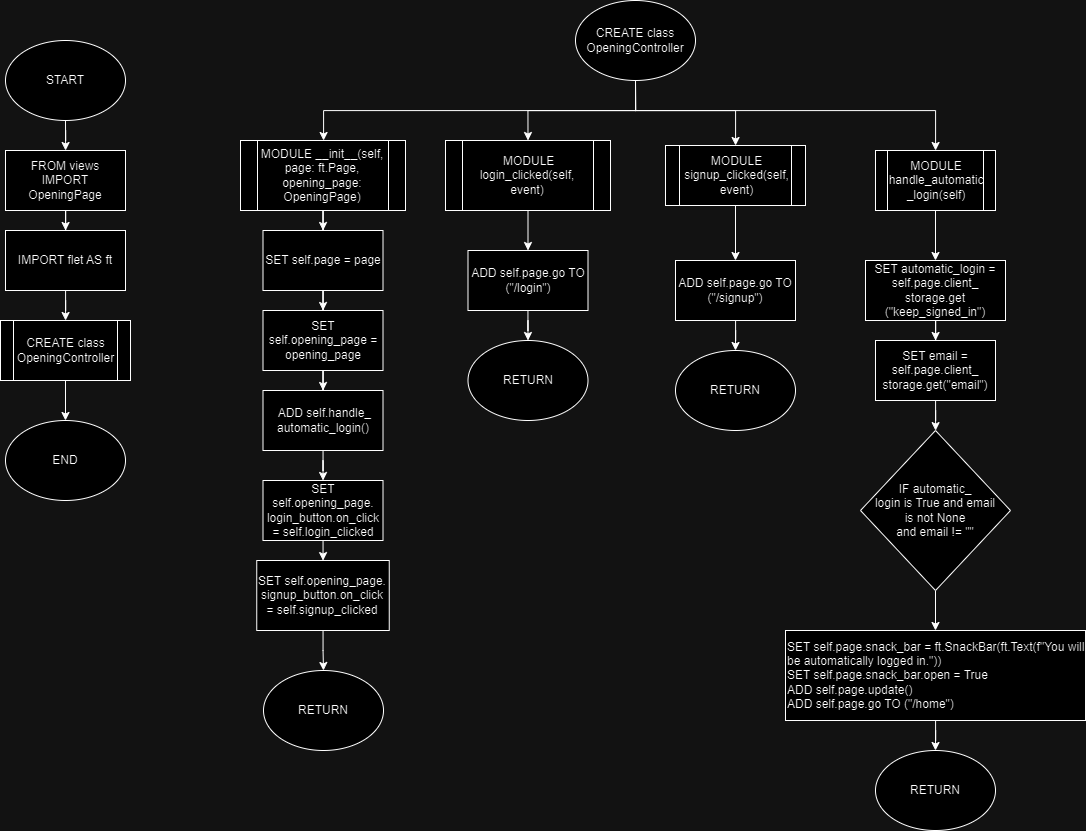

The diagram above was exported from draw.io. Its source (the exported page's mxGraphModel, read from the mxfile embedded in the PNG):
<mxGraphModel dx="1735" dy="1091" grid="1" gridSize="10" guides="1" tooltips="1" connect="1" arrows="1" fold="1" page="1" pageScale="1" pageWidth="850" pageHeight="1100" math="0" shadow="0">
  <root>
    <mxCell id="0" />
    <mxCell id="1" parent="0" />
    <mxCell id="VjHGMH8m7W-d0zgE7HE5-6" value="" style="edgeStyle=orthogonalEdgeStyle;rounded=0;orthogonalLoop=1;jettySize=auto;html=1;" edge="1" parent="1" source="VjHGMH8m7W-d0zgE7HE5-1" target="VjHGMH8m7W-d0zgE7HE5-5">
      <mxGeometry relative="1" as="geometry" />
    </mxCell>
    <mxCell id="VjHGMH8m7W-d0zgE7HE5-1" value="START" style="ellipse;whiteSpace=wrap;html=1;" vertex="1" parent="1">
      <mxGeometry x="130" y="60" width="120" height="80" as="geometry" />
    </mxCell>
    <mxCell id="VjHGMH8m7W-d0zgE7HE5-8" value="" style="edgeStyle=orthogonalEdgeStyle;rounded=0;orthogonalLoop=1;jettySize=auto;html=1;" edge="1" parent="1" source="VjHGMH8m7W-d0zgE7HE5-5" target="VjHGMH8m7W-d0zgE7HE5-7">
      <mxGeometry relative="1" as="geometry" />
    </mxCell>
    <mxCell id="VjHGMH8m7W-d0zgE7HE5-5" value="FROM views IMPORT OpeningPage" style="whiteSpace=wrap;html=1;" vertex="1" parent="1">
      <mxGeometry x="130" y="170" width="120" height="60" as="geometry" />
    </mxCell>
    <mxCell id="VjHGMH8m7W-d0zgE7HE5-10" value="" style="edgeStyle=orthogonalEdgeStyle;rounded=0;orthogonalLoop=1;jettySize=auto;html=1;" edge="1" parent="1" source="VjHGMH8m7W-d0zgE7HE5-7" target="VjHGMH8m7W-d0zgE7HE5-9">
      <mxGeometry relative="1" as="geometry" />
    </mxCell>
    <mxCell id="VjHGMH8m7W-d0zgE7HE5-7" value="IMPORT flet AS ft" style="whiteSpace=wrap;html=1;" vertex="1" parent="1">
      <mxGeometry x="130" y="250" width="120" height="60" as="geometry" />
    </mxCell>
    <mxCell id="VjHGMH8m7W-d0zgE7HE5-12" value="" style="edgeStyle=orthogonalEdgeStyle;rounded=0;orthogonalLoop=1;jettySize=auto;html=1;" edge="1" parent="1" source="VjHGMH8m7W-d0zgE7HE5-9" target="VjHGMH8m7W-d0zgE7HE5-11">
      <mxGeometry relative="1" as="geometry" />
    </mxCell>
    <mxCell id="VjHGMH8m7W-d0zgE7HE5-9" value="CREATE class OpeningController" style="shape=process;whiteSpace=wrap;html=1;backgroundOutline=1;" vertex="1" parent="1">
      <mxGeometry x="125" y="340" width="130" height="60" as="geometry" />
    </mxCell>
    <mxCell id="VjHGMH8m7W-d0zgE7HE5-11" value="END" style="ellipse;whiteSpace=wrap;html=1;" vertex="1" parent="1">
      <mxGeometry x="130" y="440" width="120" height="80" as="geometry" />
    </mxCell>
    <mxCell id="VjHGMH8m7W-d0zgE7HE5-48" style="edgeStyle=orthogonalEdgeStyle;rounded=0;orthogonalLoop=1;jettySize=auto;html=1;entryX=0.5;entryY=0;entryDx=0;entryDy=0;" edge="1" parent="1" source="VjHGMH8m7W-d0zgE7HE5-13" target="VjHGMH8m7W-d0zgE7HE5-25">
      <mxGeometry relative="1" as="geometry" />
    </mxCell>
    <mxCell id="VjHGMH8m7W-d0zgE7HE5-49" style="edgeStyle=orthogonalEdgeStyle;rounded=0;orthogonalLoop=1;jettySize=auto;html=1;" edge="1" parent="1" source="VjHGMH8m7W-d0zgE7HE5-13" target="VjHGMH8m7W-d0zgE7HE5-28">
      <mxGeometry relative="1" as="geometry">
        <Array as="points">
          <mxPoint x="760" y="130" />
          <mxPoint x="860" y="130" />
        </Array>
      </mxGeometry>
    </mxCell>
    <mxCell id="VjHGMH8m7W-d0zgE7HE5-50" style="edgeStyle=orthogonalEdgeStyle;rounded=0;orthogonalLoop=1;jettySize=auto;html=1;" edge="1" parent="1" source="VjHGMH8m7W-d0zgE7HE5-13" target="VjHGMH8m7W-d0zgE7HE5-31">
      <mxGeometry relative="1" as="geometry">
        <Array as="points">
          <mxPoint x="760" y="130" />
          <mxPoint x="1060" y="130" />
        </Array>
      </mxGeometry>
    </mxCell>
    <mxCell id="VjHGMH8m7W-d0zgE7HE5-51" style="edgeStyle=orthogonalEdgeStyle;rounded=0;orthogonalLoop=1;jettySize=auto;html=1;" edge="1" parent="1" source="VjHGMH8m7W-d0zgE7HE5-13" target="VjHGMH8m7W-d0zgE7HE5-14">
      <mxGeometry relative="1" as="geometry">
        <Array as="points">
          <mxPoint x="760" y="130" />
          <mxPoint x="448" y="130" />
        </Array>
      </mxGeometry>
    </mxCell>
    <mxCell id="VjHGMH8m7W-d0zgE7HE5-13" value="CREATE class OpeningController" style="ellipse;whiteSpace=wrap;html=1;" vertex="1" parent="1">
      <mxGeometry x="700" y="20" width="120" height="80" as="geometry" />
    </mxCell>
    <mxCell id="VjHGMH8m7W-d0zgE7HE5-16" value="" style="edgeStyle=orthogonalEdgeStyle;rounded=0;orthogonalLoop=1;jettySize=auto;html=1;" edge="1" parent="1" source="VjHGMH8m7W-d0zgE7HE5-14" target="VjHGMH8m7W-d0zgE7HE5-15">
      <mxGeometry relative="1" as="geometry" />
    </mxCell>
    <mxCell id="VjHGMH8m7W-d0zgE7HE5-14" value="MODULE __init__(self, page: ft.Page, opening_page: OpeningPage)" style="shape=process;whiteSpace=wrap;html=1;backgroundOutline=1;" vertex="1" parent="1">
      <mxGeometry x="365" y="160" width="165" height="70" as="geometry" />
    </mxCell>
    <mxCell id="VjHGMH8m7W-d0zgE7HE5-18" value="" style="edgeStyle=orthogonalEdgeStyle;rounded=0;orthogonalLoop=1;jettySize=auto;html=1;" edge="1" parent="1" source="VjHGMH8m7W-d0zgE7HE5-15" target="VjHGMH8m7W-d0zgE7HE5-17">
      <mxGeometry relative="1" as="geometry" />
    </mxCell>
    <mxCell id="VjHGMH8m7W-d0zgE7HE5-15" value="SET self.page = page" style="whiteSpace=wrap;html=1;" vertex="1" parent="1">
      <mxGeometry x="387.5" y="250" width="120" height="60" as="geometry" />
    </mxCell>
    <mxCell id="VjHGMH8m7W-d0zgE7HE5-20" value="" style="edgeStyle=orthogonalEdgeStyle;rounded=0;orthogonalLoop=1;jettySize=auto;html=1;" edge="1" parent="1" source="VjHGMH8m7W-d0zgE7HE5-17" target="VjHGMH8m7W-d0zgE7HE5-19">
      <mxGeometry relative="1" as="geometry" />
    </mxCell>
    <mxCell id="VjHGMH8m7W-d0zgE7HE5-17" value="SET self.opening_page = opening_page" style="whiteSpace=wrap;html=1;" vertex="1" parent="1">
      <mxGeometry x="387.5" y="330" width="120" height="60" as="geometry" />
    </mxCell>
    <mxCell id="VjHGMH8m7W-d0zgE7HE5-22" value="" style="edgeStyle=orthogonalEdgeStyle;rounded=0;orthogonalLoop=1;jettySize=auto;html=1;" edge="1" parent="1" source="VjHGMH8m7W-d0zgE7HE5-19" target="VjHGMH8m7W-d0zgE7HE5-21">
      <mxGeometry relative="1" as="geometry" />
    </mxCell>
    <mxCell id="VjHGMH8m7W-d0zgE7HE5-19" value="&amp;nbsp;ADD self.handle_&lt;br&gt;automatic_login()" style="whiteSpace=wrap;html=1;" vertex="1" parent="1">
      <mxGeometry x="387.5" y="410" width="120" height="60" as="geometry" />
    </mxCell>
    <mxCell id="VjHGMH8m7W-d0zgE7HE5-24" value="" style="edgeStyle=orthogonalEdgeStyle;rounded=0;orthogonalLoop=1;jettySize=auto;html=1;" edge="1" parent="1" source="VjHGMH8m7W-d0zgE7HE5-21" target="VjHGMH8m7W-d0zgE7HE5-23">
      <mxGeometry relative="1" as="geometry" />
    </mxCell>
    <mxCell id="VjHGMH8m7W-d0zgE7HE5-21" value="SET self.opening_page.&lt;br&gt;login_button.on_click = self.login_clicked" style="whiteSpace=wrap;html=1;" vertex="1" parent="1">
      <mxGeometry x="387.5" y="500" width="120" height="60" as="geometry" />
    </mxCell>
    <mxCell id="VjHGMH8m7W-d0zgE7HE5-44" value="" style="edgeStyle=orthogonalEdgeStyle;rounded=0;orthogonalLoop=1;jettySize=auto;html=1;" edge="1" parent="1" source="VjHGMH8m7W-d0zgE7HE5-23" target="VjHGMH8m7W-d0zgE7HE5-40">
      <mxGeometry relative="1" as="geometry" />
    </mxCell>
    <mxCell id="VjHGMH8m7W-d0zgE7HE5-23" value="SET self.opening_page.&lt;br&gt;signup_button.on_click = self.signup_clicked" style="whiteSpace=wrap;html=1;" vertex="1" parent="1">
      <mxGeometry x="381.25" y="580" width="132.5" height="70" as="geometry" />
    </mxCell>
    <mxCell id="VjHGMH8m7W-d0zgE7HE5-27" value="" style="edgeStyle=orthogonalEdgeStyle;rounded=0;orthogonalLoop=1;jettySize=auto;html=1;" edge="1" parent="1" source="VjHGMH8m7W-d0zgE7HE5-25" target="VjHGMH8m7W-d0zgE7HE5-26">
      <mxGeometry relative="1" as="geometry" />
    </mxCell>
    <mxCell id="VjHGMH8m7W-d0zgE7HE5-25" value="&amp;nbsp;MODULE login_clicked(self, event)" style="shape=process;whiteSpace=wrap;html=1;backgroundOutline=1;" vertex="1" parent="1">
      <mxGeometry x="570" y="160" width="165" height="70" as="geometry" />
    </mxCell>
    <mxCell id="VjHGMH8m7W-d0zgE7HE5-45" value="" style="edgeStyle=orthogonalEdgeStyle;rounded=0;orthogonalLoop=1;jettySize=auto;html=1;" edge="1" parent="1" source="VjHGMH8m7W-d0zgE7HE5-26" target="VjHGMH8m7W-d0zgE7HE5-41">
      <mxGeometry relative="1" as="geometry" />
    </mxCell>
    <mxCell id="VjHGMH8m7W-d0zgE7HE5-26" value="ADD self.page.go TO (&quot;/login&quot;)" style="whiteSpace=wrap;html=1;" vertex="1" parent="1">
      <mxGeometry x="592.5" y="270" width="120" height="60" as="geometry" />
    </mxCell>
    <mxCell id="VjHGMH8m7W-d0zgE7HE5-30" value="" style="edgeStyle=orthogonalEdgeStyle;rounded=0;orthogonalLoop=1;jettySize=auto;html=1;" edge="1" parent="1" source="VjHGMH8m7W-d0zgE7HE5-28" target="VjHGMH8m7W-d0zgE7HE5-29">
      <mxGeometry relative="1" as="geometry" />
    </mxCell>
    <mxCell id="VjHGMH8m7W-d0zgE7HE5-28" value="MODULE signup_clicked(self, event)" style="shape=process;whiteSpace=wrap;html=1;backgroundOutline=1;" vertex="1" parent="1">
      <mxGeometry x="790" y="165" width="140" height="60" as="geometry" />
    </mxCell>
    <mxCell id="VjHGMH8m7W-d0zgE7HE5-46" value="" style="edgeStyle=orthogonalEdgeStyle;rounded=0;orthogonalLoop=1;jettySize=auto;html=1;" edge="1" parent="1" source="VjHGMH8m7W-d0zgE7HE5-29" target="VjHGMH8m7W-d0zgE7HE5-42">
      <mxGeometry relative="1" as="geometry" />
    </mxCell>
    <mxCell id="VjHGMH8m7W-d0zgE7HE5-29" value="ADD self.page.go TO (&quot;/signup&quot;)" style="whiteSpace=wrap;html=1;" vertex="1" parent="1">
      <mxGeometry x="800" y="280" width="120" height="60" as="geometry" />
    </mxCell>
    <mxCell id="VjHGMH8m7W-d0zgE7HE5-33" value="" style="edgeStyle=orthogonalEdgeStyle;rounded=0;orthogonalLoop=1;jettySize=auto;html=1;" edge="1" parent="1" source="VjHGMH8m7W-d0zgE7HE5-31" target="VjHGMH8m7W-d0zgE7HE5-32">
      <mxGeometry relative="1" as="geometry" />
    </mxCell>
    <mxCell id="VjHGMH8m7W-d0zgE7HE5-31" value="MODULE handle_automatic&lt;br&gt;_login(self)" style="shape=process;whiteSpace=wrap;html=1;backgroundOutline=1;" vertex="1" parent="1">
      <mxGeometry x="1000" y="170" width="120" height="60" as="geometry" />
    </mxCell>
    <mxCell id="VjHGMH8m7W-d0zgE7HE5-35" value="" style="edgeStyle=orthogonalEdgeStyle;rounded=0;orthogonalLoop=1;jettySize=auto;html=1;" edge="1" parent="1" source="VjHGMH8m7W-d0zgE7HE5-32" target="VjHGMH8m7W-d0zgE7HE5-34">
      <mxGeometry relative="1" as="geometry" />
    </mxCell>
    <mxCell id="VjHGMH8m7W-d0zgE7HE5-32" value="SET automatic_login = self.page.client_&lt;br&gt;storage.get&lt;br&gt;(&quot;keep_signed_in&quot;)" style="whiteSpace=wrap;html=1;" vertex="1" parent="1">
      <mxGeometry x="990" y="280" width="140" height="60" as="geometry" />
    </mxCell>
    <mxCell id="VjHGMH8m7W-d0zgE7HE5-37" value="" style="edgeStyle=orthogonalEdgeStyle;rounded=0;orthogonalLoop=1;jettySize=auto;html=1;" edge="1" parent="1" source="VjHGMH8m7W-d0zgE7HE5-34" target="VjHGMH8m7W-d0zgE7HE5-36">
      <mxGeometry relative="1" as="geometry" />
    </mxCell>
    <mxCell id="VjHGMH8m7W-d0zgE7HE5-34" value="SET email = self.page.client_&lt;br&gt;storage.get(&quot;email&quot;)" style="whiteSpace=wrap;html=1;" vertex="1" parent="1">
      <mxGeometry x="1000" y="360" width="120" height="60" as="geometry" />
    </mxCell>
    <mxCell id="VjHGMH8m7W-d0zgE7HE5-39" value="" style="edgeStyle=orthogonalEdgeStyle;rounded=0;orthogonalLoop=1;jettySize=auto;html=1;" edge="1" parent="1" source="VjHGMH8m7W-d0zgE7HE5-36" target="VjHGMH8m7W-d0zgE7HE5-38">
      <mxGeometry relative="1" as="geometry" />
    </mxCell>
    <mxCell id="VjHGMH8m7W-d0zgE7HE5-36" value="IF automatic_&lt;br&gt;login is True and email &lt;br&gt;is not None &lt;br&gt;and email != &quot;&quot;" style="rhombus;whiteSpace=wrap;html=1;" vertex="1" parent="1">
      <mxGeometry x="985" y="450" width="150" height="160" as="geometry" />
    </mxCell>
    <mxCell id="VjHGMH8m7W-d0zgE7HE5-47" value="" style="edgeStyle=orthogonalEdgeStyle;rounded=0;orthogonalLoop=1;jettySize=auto;html=1;" edge="1" parent="1" source="VjHGMH8m7W-d0zgE7HE5-38" target="VjHGMH8m7W-d0zgE7HE5-43">
      <mxGeometry relative="1" as="geometry" />
    </mxCell>
    <mxCell id="VjHGMH8m7W-d0zgE7HE5-38" value="&lt;div&gt;SET self.page.snack_bar = ft.SnackBar(ft.Text(f&quot;You will be automatically logged in.&quot;))&lt;/div&gt;&lt;div&gt;SET self.page.snack_bar.open = True&lt;/div&gt;&lt;div&gt;ADD self.page.update()&lt;/div&gt;&lt;div&gt;ADD self.page.go TO (&quot;/home&quot;)&lt;/div&gt;" style="whiteSpace=wrap;html=1;align=left;" vertex="1" parent="1">
      <mxGeometry x="910" y="650" width="300" height="90" as="geometry" />
    </mxCell>
    <mxCell id="VjHGMH8m7W-d0zgE7HE5-40" value="RETURN" style="ellipse;whiteSpace=wrap;html=1;" vertex="1" parent="1">
      <mxGeometry x="388" y="690" width="120" height="80" as="geometry" />
    </mxCell>
    <mxCell id="VjHGMH8m7W-d0zgE7HE5-41" value="RETURN" style="ellipse;whiteSpace=wrap;html=1;" vertex="1" parent="1">
      <mxGeometry x="592.5" y="360" width="120" height="80" as="geometry" />
    </mxCell>
    <mxCell id="VjHGMH8m7W-d0zgE7HE5-42" value="RETURN" style="ellipse;whiteSpace=wrap;html=1;" vertex="1" parent="1">
      <mxGeometry x="800" y="370" width="120" height="80" as="geometry" />
    </mxCell>
    <mxCell id="VjHGMH8m7W-d0zgE7HE5-43" value="RETURN" style="ellipse;whiteSpace=wrap;html=1;" vertex="1" parent="1">
      <mxGeometry x="1000" y="770" width="120" height="80" as="geometry" />
    </mxCell>
  </root>
</mxGraphModel>